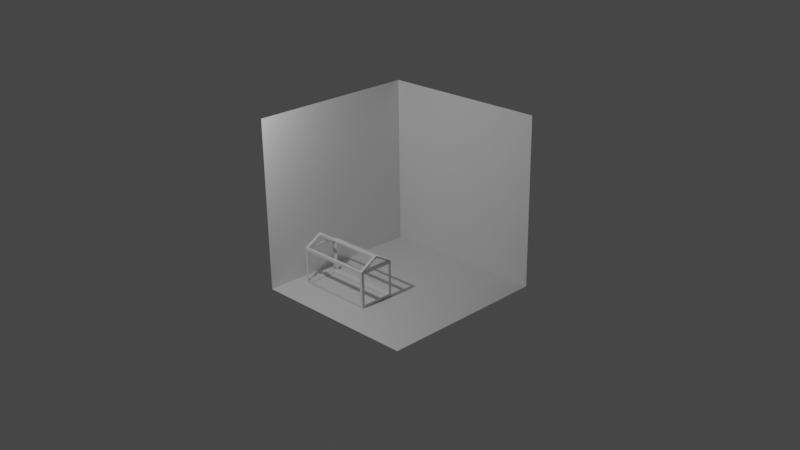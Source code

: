 # Source: twins-room.blend  (saved by Blender 2.93.21; exported with 4.5.12 LTS)
import bpy
from mathutils import Matrix  # noqa: F401  (used for matrix-valued properties, if any)

bpy.ops.wm.read_factory_settings(use_empty=True)
scene = bpy.context.scene
scene.name = 'Scene'

# ---- collections
col_collection = bpy.data.collections.new('Collection'); scene.collection.children.link(col_collection)
col_walls = bpy.data.collections.new('walls'); scene.collection.children.link(col_walls)
col_beds = bpy.data.collections.new('beds'); scene.collection.children.link(col_beds)

# ---- materials (node trees are filled in below, after node groups)
mat_material = bpy.data.materials.new('Material')
mat_material.alpha_threshold = 0.0
mat_material.line_color = (0.0, 0.0, 0.0, 1.0)

# ---- material node trees
mat_material.use_nodes = True; mat_material.node_tree.nodes.clear()
_N = mat_material.node_tree.nodes; _L = mat_material.node_tree.links
n0 = _N.new('ShaderNodeOutputMaterial'); n0.name = 'Material Output'; n0.location = (300, 300)
n1 = _N.new('ShaderNodeBsdfPrincipled'); n1.name = 'Principled BSDF'; n1.location = (10, 300)
n1.distribution = 'GGX'
n1.subsurface_method = 'BURLEY'
n1.inputs[2].default_value = 0.4
n1.inputs[3].default_value = 1.45
n1.inputs[27].default_value = (0.0, 0.0, 0.0, 1.0)
n1.inputs[28].default_value = 1.0
_L.new(n1.outputs[0], n0.inputs[0])
n0.is_active_output = True

# ---- world
world_world = bpy.data.worlds.new('World'); scene.world = world_world
world_world.use_nodes = True; world_world.node_tree.nodes.clear()
_N = world_world.node_tree.nodes; _L = world_world.node_tree.links
n0 = _N.new('ShaderNodeOutputWorld'); n0.name = 'World Output'; n0.location = (300, 300)
n1 = _N.new('ShaderNodeBackground'); n1.name = 'Background'; n1.location = (10, 300)
n1.inputs[0].default_value = (0.05088, 0.05088, 0.05088, 1.0)
_L.new(n1.outputs[0], n0.inputs[0])
n0.is_active_output = True
world_world.color = (0.05088, 0.05088, 0.05088)
world_world.use_sun_shadow = False
world_world.sun_shadow_jitter_overblur = 0.0

# ---- cameras
cam_camera = bpy.data.cameras.new('Camera')
cam_camera.clip_end = 100.0
cam_camera.ortho_scale = 7.314

# ---- lights
light_light = bpy.data.lights.new('Light', 'POINT')
light_light.transmission_factor = 0.0
light_light.energy = 861.2
light_light.shadow_soft_size = 0.1
light_light.shadow_maximum_resolution = 0.006
light_light.use_absolute_resolution = True

# ---- meshes
me_cube = bpy.data.meshes.new('Cube')
me_cube.from_pydata([(3.031, 2.996, 5.966), (3.031, 2.996, -0.01869), (3.031, -2.996, 5.966), (3.031, -2.996, -0.01869), (-3.031, 2.996, 5.966), (-3.031, 2.996, -0.01869), (-3.031, -2.996, -0.01869)], [], [(5, 1, 3, 6), (1, 0, 2, 3), (5, 4, 0, 1)])
_uv = me_cube.uv_layers.new(name='UVMap')
_uv.uv.foreach_set('vector', [0.125, 0.5, 0.375, 0.5, 0.375, 0.75, 0.125, 0.75, 0.375, 0.5, 0.625, 0.5, 0.625, 0.75, 0.375, 0.75, 0.375, 0.25, 0.625, 0.25, 0.625, 0.5, 0.375, 0.5])
me_cube.materials.append(mat_material)
me_cube.use_remesh_preserve_volume = False
me_cube.use_remesh_preserve_attributes = False
me_cube.use_mirror_vertex_groups = False
me_cube.update()
me_plane = bpy.data.meshes.new('Plane')
me_plane.from_pydata([(-0.5514, -0.006253, 0.2472), (0.7382, -0.006253, 0.2472), (-0.5514, 1.283, 0.2472), (0.7382, 1.283, 0.2472), (-0.5514, 1.283, -2.52), (-0.5514, -0.006253, -2.52), (0.7382, -0.006253, -2.52), (0.7382, 1.283, -2.52), (-0.4514, 0.09375, 0.2472), (-0.4514, 1.183, 0.2472), (0.6382, 1.183, 0.2472), (0.6382, 0.09375, 0.2472), (-0.4514, 0.09375, -2.52), (0.6382, 0.09375, -2.52), (0.6382, 1.183, -2.52), (-0.4514, 1.183, -2.52), (0.7382, 0.09375, 0.1472), (0.7382, 1.183, 0.1472), (0.7382, 1.183, -2.42), (0.7382, 0.09375, -2.42), (-0.5514, 1.183, 0.1472), (-0.5514, 0.09375, 0.1472), (-0.5514, 0.09375, -2.42), (-0.5514, 1.183, -2.42), (0.6382, 1.283, 0.1472), (-0.4514, 1.283, 0.1472), (-0.4514, 1.283, -2.42), (0.6382, 1.283, -2.42), (-0.4514, -0.006253, 0.1472), (0.6382, -0.006253, 0.1472), (0.6382, -0.006253, -2.42), (-0.4514, -0.006253, -2.42), (0.0934, 1.283, 0.2472), (0.0934, 1.183, 0.2472), (0.0934, 1.283, 0.1472), (0.0934, 1.283, -2.52), (0.0934, 1.183, -2.52), (0.0934, 1.283, -2.42)], [], [(0, 2, 9, 8), (32, 3, 10, 33), (3, 1, 11, 10), (1, 0, 8, 11), (5, 6, 13, 12), (6, 7, 14, 13), (35, 4, 15, 36), (4, 5, 12, 15), (1, 3, 17, 16), (3, 7, 18, 17), (7, 6, 19, 18), (6, 1, 16, 19), (2, 0, 21, 20), (0, 5, 22, 21), (5, 4, 23, 22), (4, 2, 20, 23), (2, 4, 26, 25), (7, 3, 24, 27), (0, 1, 29, 28), (1, 6, 30, 29), (6, 5, 31, 30), (5, 0, 28, 31), (20, 25, 26, 23), (36, 37, 27, 14), (25, 20, 9), (26, 15, 23), (18, 27, 24, 17), (33, 10, 24, 34), (13, 30, 31, 12), (11, 8, 28, 29), (22, 31, 28, 21), (16, 29, 30, 19), (29, 16, 11), (28, 8, 21), (30, 13, 19), (31, 22, 12), (24, 10, 17), (27, 18, 14), (9, 33, 34, 25), (2, 32, 33, 9), (15, 26, 37, 36), (7, 35, 36, 14), (24, 3, 2, 25), (26, 4, 7, 27), (12, 22, 23, 15), (8, 9, 20, 21)])
_uv = me_plane.uv_layers.new(name='UVMap')
_uv.uv.foreach_set('vector', [0.0, 0.0, 0.0, 1.0, 0.07755, 0.9225, 0.07755, 0.07755, 0.5, 1.0, 1.0, 1.0, 0.9225, 0.9225, 0.5, 0.9225, 1.0, 1.0, 1.0, 0.0, 0.9225, 0.07755, 0.9225, 0.9225, 1.0, 0.0, 0.0, 0.0, 0.07755, 0.07755, 0.9225, 0.07755, 0.0, 0.0, 1.0, 0.0, 0.9225, 0.07755, 0.07755, 0.07755, 1.0, 0.0, 1.0, 1.0, 0.9225, 0.9225, 0.9225, 0.07755, 0.5, 1.0, 0.0, 1.0, 0.07755, 0.9225, 0.5, 0.9225, 0.0, 1.0, 0.0, 0.0, 0.07755, 0.07755, 0.07755, 0.9225, 1.0, 0.0, 1.0, 1.0, 1.0, 0.9225, 1.0, 0.07755, 1.0, 1.0, 1.0, 1.0, 1.0, 0.9225, 1.0, 0.9225, 1.0, 1.0, 1.0, 0.0, 1.0, 0.07755, 1.0, 0.9225, 1.0, 0.0, 1.0, 0.0, 1.0, 0.07755, 1.0, 0.07755, 0.0, 1.0, 0.0, 0.0, 0.0, 0.07755, 0.0, 0.9225, 0.0, 0.0, 0.0, 0.0, 0.0, 0.07755, 0.0, 0.07755, 0.0, 0.0, 0.0, 1.0, 0.0, 0.9225, 0.0, 0.07755, 0.0, 1.0, 0.0, 1.0, 0.0, 0.9225, 0.0, 0.9225, 0.0, 1.0, 0.0, 1.0, 0.07755, 1.0, 0.07755, 1.0, 1.0, 1.0, 1.0, 1.0, 0.9225, 1.0, 0.9225, 1.0, 0.0, 0.0, 1.0, 0.0, 0.9225, 0.0, 0.07755, 0.0, 1.0, 0.0, 1.0, 0.0, 0.9225, 0.0, 0.9225, 0.0, 1.0, 0.0, 0.0, 0.0, 0.07755, 0.0, 0.9225, 0.0, 0.0, 0.0, 0.0, 0.0, 0.07755, 0.0, 0.07755, 0.0, 0.0, 0.9225, 0.07755, 1.0, 0.07755, 1.0, 0.0, 0.9225, 0.5, 0.9225, 0.5, 1.0, 0.9225, 1.0, 0.9225, 0.9225, 0.07755, 1.0, 0.0, 0.9225, 0.07755, 0.9225, 0.07755, 1.0, 0.07755, 0.9225, 0.0, 0.9225, 1.0, 0.9225, 0.9225, 1.0, 0.9225, 1.0, 1.0, 0.9225, 0.5, 0.9225, 0.9225, 0.9225, 0.9225, 1.0, 0.5, 1.0, 0.9225, 0.07755, 0.9225, 0.0, 0.07755, 0.0, 0.07755, 0.07755, 0.9225, 0.07755, 0.07755, 0.07755, 0.07755, 0.0, 0.9225, 0.0, 0.0, 0.07755, 0.07755, 0.0, 0.07755, 0.0, 0.0, 0.07755, 1.0, 0.07755, 0.9225, 0.0, 0.9225, 0.0, 1.0, 0.07755, 0.9225, 0.0, 1.0, 0.07755, 0.9225, 0.07755, 0.07755, 0.0, 0.07755, 0.07755, 0.0, 0.07755, 0.9225, 0.0, 0.9225, 0.07755, 1.0, 0.07755, 0.07755, 0.0, 0.0, 0.07755, 0.07755, 0.07755, 0.9225, 1.0, 0.9225, 0.9225, 1.0, 0.9225, 0.9225, 1.0, 1.0, 0.9225, 0.9225, 0.9225, 0.07755, 0.9225, 0.5, 0.9225, 0.5, 1.0, 0.07755, 1.0, 0.0, 1.0, 0.5, 1.0, 0.5, 0.9225, 0.07755, 0.9225, 0.07755, 0.9225, 0.07755, 1.0, 0.5, 1.0, 0.5, 0.9225, 1.0, 1.0, 0.5, 1.0, 0.5, 0.9225, 0.9225, 0.9225, 0.9225, 1.0, 1.0, 1.0, 0.0, 1.0, 0.07755, 1.0, 0.07755, 1.0, 0.0, 1.0, 1.0, 1.0, 0.9225, 1.0, 0.07755, 0.07755, 0.0, 0.07755, 0.0, 0.9225, 0.07755, 0.9225, 0.07755, 0.07755, 0.07755, 0.9225, 0.0, 0.9225, 0.0, 0.07755])
me_plane.use_remesh_fix_poles = True
me_plane.use_remesh_preserve_attributes = False
me_plane.update()
me_plane_002 = bpy.data.meshes.new('Plane.002')
me_plane_002.from_pydata([(-0.4519, 1.28, 0.2468), (0.6349, 1.283, 0.2472), (-0.4515, 1.283, -2.52), (0.6392, 1.283, -2.52), (0.6382, 1.283, 0.1472), (-0.4514, 1.283, 0.1472), (-0.4514, 1.283, -2.42), (0.6382, 1.283, -2.42), (0.0934, 1.586, 0.2472), (0.0934, 1.586, 0.1472), (0.0934, 1.586, -2.52), (0.0934, 1.586, -2.42), (0.0934, 1.586, 0.2472), (0.0934, 1.586, 0.1472), (0.0934, 1.586, -2.52), (0.0934, 1.586, -2.42), (0.0934, 1.65, 0.2472), (-0.5507, 1.283, 0.2469), (0.0934, 1.65, -2.52), (-0.5514, 1.284, -2.52), (0.0934, 1.65, 0.1472), (-0.5508, 1.285, 0.1472), (0.0934, 1.65, -2.42), (-0.5515, 1.284, -2.42), (0.7381, 1.284, 0.1473), (0.7382, 1.282, 0.2472), (0.7382, 1.284, -2.52), (0.7383, 1.284, -2.42), (0.0934, 1.65, 0.2472), (0.0934, 1.65, 0.1472), (0.0934, 1.65, -2.52), (0.0934, 1.65, -2.42), (0.05324, 1.563, -2.52), (0.05325, 1.563, -2.42), (0.04587, 1.623, -2.52), (0.04587, 1.623, -2.42), (0.1293, 1.566, -2.52), (0.1293, 1.566, -2.42), (0.1359, 1.626, -2.52), (0.1359, 1.626, -2.42), (0.1293, 1.566, 0.1649), (0.0934, 1.586, 0.1649), (0.1359, 1.626, 0.1649), (0.0934, 1.65, 0.1649), (0.05325, 1.563, 0.1649), (0.04587, 1.623, 0.1649)], [], [(8, 9, 5, 0), (36, 37, 7, 3), (1, 4, 9, 8), (32, 33, 11, 10), (11, 15, 14, 10), (9, 13, 12, 8), (16, 17, 21, 20), (38, 26, 27, 39), (25, 16, 20, 24), (34, 18, 22, 35), (22, 18, 30, 31), (20, 16, 28, 29), (36, 3, 26, 38), (4, 1, 25, 24), (13, 9, 20, 29), (11, 33, 44, 41), (0, 5, 21, 17), (6, 2, 19, 23), (12, 13, 29, 28), (3, 7, 27, 26), (8, 0, 17, 16), (14, 15, 31, 30), (1, 8, 16, 25), (32, 10, 18, 34), (10, 14, 30, 18), (9, 4, 24, 20), (5, 9, 20, 21), (15, 11, 22, 31), (33, 6, 23, 35), (8, 12, 28, 16), (39, 37, 40, 42), (2, 32, 34, 19), (19, 34, 35, 23), (2, 6, 33, 32), (7, 37, 39, 27), (10, 36, 38, 18), (18, 38, 39, 22), (10, 11, 37, 36), (40, 41, 43, 42), (41, 44, 45, 43), (33, 35, 45, 44), (37, 11, 41, 40), (22, 39, 42, 43), (35, 22, 43, 45)])
_uv = me_plane_002.uv_layers.new(name='UVMap')
_uv.uv.foreach_set('vector', [0.5, 1.0, 0.5, 1.0, 0.07755, 1.0, 0.0, 1.0, 0.5329, 1.0, 0.5278, 1.0, 0.9225, 1.0, 1.0, 1.0, 1.0, 1.0, 0.9225, 1.0, 0.5, 1.0, 0.5, 1.0, 0.4631, 1.0, 0.4689, 1.0, 0.5, 1.0, 0.5, 1.0, 0.5, 1.0, 0.5, 1.0, 0.5, 1.0, 0.5, 1.0, 0.5, 1.0, 0.5, 1.0, 0.5, 1.0, 0.5, 1.0, 0.5, 1.0, 0.0, 1.0, 0.06004, 1.0, 0.5, 1.0, 0.5329, 1.0, 1.0, 1.0, 0.9225, 1.0, 0.5278, 1.0, 1.0, 1.0, 0.5, 1.0, 0.5, 1.0, 0.9225, 1.0, 0.4631, 1.0, 0.5, 1.0, 0.5, 1.0, 0.4689, 1.0, 0.5, 1.0, 0.5, 1.0, 0.5, 1.0, 0.5, 1.0, 0.5, 1.0, 0.5, 1.0, 0.5, 1.0, 0.5, 1.0, 0.5329, 1.0, 1.0, 1.0, 1.0, 1.0, 0.5329, 1.0, 0.9225, 1.0, 1.0, 1.0, 1.0, 1.0, 0.9225, 1.0, 0.5, 1.0, 0.5, 1.0, 0.5, 1.0, 0.5, 1.0, 0.5, 1.0, 0.4689, 1.0, 0.4689, 1.0, 0.5, 1.0, 0.0, 1.0, 0.07755, 1.0, 0.06004, 1.0, 0.0, 1.0, 0.07755, 1.0, 0.0, 1.0, 0.0, 1.0, 0.07755, 1.0, 0.5, 1.0, 0.5, 1.0, 0.5, 1.0, 0.5, 1.0, 1.0, 1.0, 0.9225, 1.0, 0.9225, 1.0, 1.0, 1.0, 0.5, 1.0, 0.0, 1.0, 0.0, 1.0, 0.5, 1.0, 0.5, 1.0, 0.5, 1.0, 0.5, 1.0, 0.5, 1.0, 1.0, 1.0, 0.5, 1.0, 0.5, 1.0, 1.0, 1.0, 0.4631, 1.0, 0.5, 1.0, 0.5, 1.0, 0.4631, 1.0, 0.5, 1.0, 0.5, 1.0, 0.5, 1.0, 0.5, 1.0, 0.5, 1.0, 0.9225, 1.0, 0.9225, 1.0, 0.5, 1.0, 0.07755, 1.0, 0.5, 1.0, 0.5, 1.0, 0.06004, 1.0, 0.5, 1.0, 0.5, 1.0, 0.5, 1.0, 0.5, 1.0, 0.4689, 1.0, 0.07755, 1.0, 0.07755, 1.0, 0.4689, 1.0, 0.5, 1.0, 0.5, 1.0, 0.5, 1.0, 0.5, 1.0, 0.5278, 1.0, 0.5278, 1.0, 0.5278, 1.0, 0.5278, 1.0, 0.0, 1.0, 0.4631, 1.0, 0.4631, 1.0, 0.0, 1.0, 0.0, 1.0, 0.4631, 1.0, 0.4689, 1.0, 0.07755, 1.0, 0.0, 1.0, 0.07755, 1.0, 0.4689, 1.0, 0.4631, 1.0, 0.9225, 1.0, 0.5278, 1.0, 0.5278, 1.0, 0.9225, 1.0, 0.5, 1.0, 0.5329, 1.0, 0.5329, 1.0, 0.5, 1.0, 0.5, 1.0, 0.5329, 1.0, 0.5278, 1.0, 0.5, 1.0, 0.5, 1.0, 0.5, 1.0, 0.5278, 1.0, 0.5329, 1.0, 0.5278, 1.0, 0.5, 1.0, 0.5, 1.0, 0.5278, 1.0, 0.5, 1.0, 0.4689, 1.0, 0.4689, 1.0, 0.5, 1.0, 0.4689, 1.0, 0.4689, 1.0, 0.4689, 1.0, 0.4689, 1.0, 0.5278, 1.0, 0.5, 1.0, 0.5, 1.0, 0.5278, 1.0, 0.5, 1.0, 0.5278, 1.0, 0.5278, 1.0, 0.5, 1.0, 0.4689, 1.0, 0.5, 1.0, 0.5, 1.0, 0.4689, 1.0])
me_plane_002.use_remesh_fix_poles = True
me_plane_002.use_remesh_preserve_attributes = False
me_plane_002.use_mirror_x = True
me_plane_002.update()

# ---- objects
ob_light = bpy.data.objects.new('Light', light_light)
ob_camera = bpy.data.objects.new('Camera', cam_camera)
ob_cube = bpy.data.objects.new('Cube', me_cube)
ob_plane = bpy.data.objects.new('Plane', me_plane)
ob_plane_001 = bpy.data.objects.new('Plane.001', me_plane_002)

# ---- transforms, parenting, visibility, modifiers, constraints
ob_light.location = (-6.17, 0.1199, 8.002)
ob_light.rotation_euler = (0.6503, 0.05522, 1.866)
ob_light.lock_rotations_4d = False
ob_light.empty_display_type = 'ARROWS'
ob_light.color = (0.0, 0.0, 0.0, 0.0)
ob_light.lineart.crease_threshold = 0.0
ob_camera.location = (-23.32, -23.97, 16.64)
ob_camera.rotation_euler = (1.165, 0.01268, -0.7789)
ob_camera.lock_rotations_4d = False
ob_camera.empty_display_type = 'ARROWS'
ob_camera.color = (0.0, 0.0, 0.0, 0.0)
ob_camera.display_type = 'WIRE'
ob_camera.lineart.crease_threshold = 0.0
ob_cube.location = (0.0, 0.0, 0.0)
ob_cube.lock_rotations_4d = False
ob_cube.empty_display_type = 'ARROWS'
ob_cube.lineart.crease_threshold = 0.0
ob_plane.location = (-1.343, 0.0, 0.0)
ob_plane.rotation_euler = (1.571, 2.22e-16, 2.22e-16)
ob_plane_001.location = (-1.343, 0.0, 0.0)
ob_plane_001.rotation_euler = (1.571, 2.22e-16, 2.22e-16)
ob_plane_001.use_mesh_mirror_x = True

# ---- collection membership
col_collection.objects.link(ob_light)
col_collection.objects.link(ob_camera)
col_walls.objects.link(ob_cube)
col_beds.objects.link(ob_plane)
col_beds.objects.link(ob_plane_001)

# ---- scene / render settings (as saved in the file)
scene.camera = ob_camera
scene.frame_start = 1; scene.frame_end = 250; scene.frame_set(1)
scene.render.engine = 'CYCLES'
scene.render.resolution_percentage = 40
scene.cycles.use_denoising = False
scene.cycles.samples = 50
scene.cycles.sampling_pattern = 'TABULATED_SOBOL'
scene.cycles.use_adaptive_sampling = False
scene.cycles.use_light_tree = False
scene.view_settings.view_transform = 'Filmic'
bpy.context.view_layer.update()
